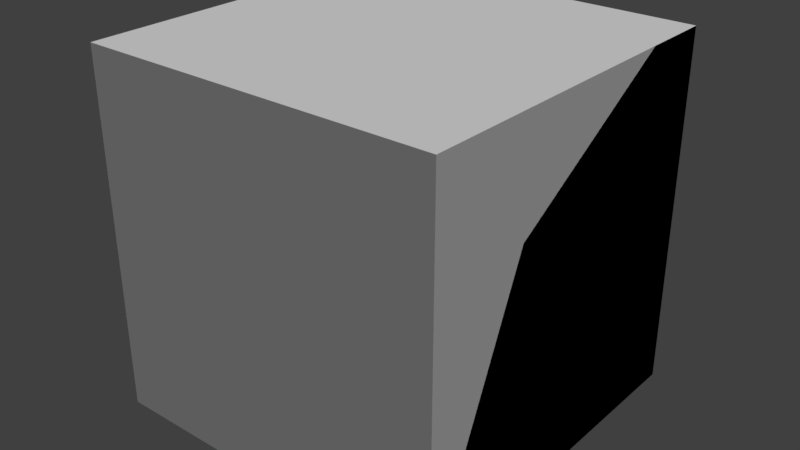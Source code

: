 # Source: ATM.blend  (saved by Blender 2.78.3; exported with 4.5.12 LTS)
import bpy
from mathutils import Matrix  # noqa: F401  (used for matrix-valued properties, if any)

bpy.ops.wm.read_factory_settings(use_empty=True)
scene = bpy.context.scene
scene.name = 'Scene'

# ---- collections
col_collection_1 = bpy.data.collections.new('Collection 1'); scene.collection.children.link(col_collection_1)

# ---- materials (node trees are filled in below, after node groups)
mat_material = bpy.data.materials.new('Material')
mat_material.alpha_threshold = 0.0
mat_material.use_transparent_shadow = False
mat_material.roughness = 0.5
mat_material.line_color = (0.0, 0.0, 0.0, 1.0)

# ---- material node trees

# ---- world
world_world = bpy.data.worlds.new('World'); scene.world = world_world
world_world.color = (0.05088, 0.05088, 0.05088)
world_world.use_sun_shadow = False
world_world.sun_shadow_jitter_overblur = 0.0
world_world.cycles.sampling_method = 'MANUAL'

# ---- lights
light_lamp_001 = bpy.data.lights.new('Lamp.001', 'SUN')
light_lamp_001.transmission_factor = 0.0
light_lamp_001.cutoff_distance = 30.0
light_lamp_001.angle = 0.1993
light_lamp_001.energy = 1.0
light_lamp_001.shadow_buffer_clip_start = 1.001
light_lamp_001.shadow_soft_size = 0.1
light_lamp_001.shadow_cascade_max_distance = 1000.0
light_lamp = bpy.data.lights.new('Lamp', 'SUN')
light_lamp.transmission_factor = 0.0
light_lamp.cutoff_distance = 30.0
light_lamp.angle = 0.1993
light_lamp.energy = 1.0
light_lamp.shadow_buffer_clip_start = 1.001
light_lamp.shadow_soft_size = 0.1
light_lamp.shadow_cascade_max_distance = 1000.0

# ---- meshes
me_cube_003 = bpy.data.meshes.new('Cube.003')
me_cube_003.from_pydata([(-0.5, -0.5, -0.5), (-0.5, -0.2, 0.2), (-0.5, 0.3, -0.5), (-0.5, 0.3, 0.5), (0.5, -0.5, -0.5), (0.5, -0.2, 0.2), (0.5, 0.3, -0.5), (0.5, 0.3, 0.5), (-0.4512, 0.3, 0.45), (0.4512, 0.3, 0.45), (-0.4512, -0.5, -0.5), (0.4512, -0.5, -0.5), (0.4512, -0.1, -0.3), (-0.4512, -0.1, -0.3), (-0.5, 0.5, -0.5), (-0.5, 0.5, 0.5), (0.5, 0.5, -0.5), (0.5, 0.5, 0.5), (0.4512, 0.5, -0.5), (-0.4512, 0.5, -0.5), (-0.4512, 0.5, 0.5), (0.4512, 0.5, 0.5)], [], [(0, 1, 3, 2), (6, 7, 5, 4), (10, 13, 1, 0), (8, 3, 1, 13), (7, 9, 12, 5), (9, 8, 13, 12), (4, 5, 12, 11), (11, 12, 13, 10), (2, 3, 15, 14), (3, 8, 20, 15), (18, 21, 17, 16), (14, 15, 20, 19), (19, 20, 21, 18), (7, 6, 16, 17), (8, 9, 21, 20), (9, 7, 17, 21)])
_uv = me_cube_003.uv_layers.new(name='UVMap')
_uv.uv.foreach_set('vector', [0.625, 0.625, 0.875, 0.7344, 0.9844, 0.9062, 0.625, 0.9062, 0.625, 0.9062, 0.9844, 0.9062, 0.875, 0.7344, 0.625, 0.625, 0.5156, 0.2812, 0.3594, 0.25, 0.3438, 0.0625, 0.5156, 0.2656, 0.1562, 0.03125, 0.1406, 0.01562, 0.3438, 0.0625, 0.3594, 0.25, 0.1406, 0.3906, 0.1562, 0.3594, 0.3594, 0.1562, 0.3438, 0.3438, 0.3906, 0.9844, 0.01562, 0.9844, 0.01562, 0.6406, 0.3906, 0.6406, 0.5156, 0.1406, 0.3438, 0.3438, 0.3594, 0.1562, 0.5156, 0.125, 0.3906, 0.4531, 0.3906, 0.6406, 0.01562, 0.6406, 0.01562, 0.4531, 0.625, 0.9062, 0.9844, 0.9062, 0.9844, 0.9844, 0.625, 0.9844, 0.1406, 0.01562, 0.1562, 0.03125, 0.07812, 0.03125, 0.07812, 0.03125, 0.6406, 0.01562, 0.6406, 0.3594, 0.625, 0.3594, 0.625, 0.01562, 0.9844, 0.01562, 0.9844, 0.3594, 0.9688, 0.3594, 0.9688, 0.01562, 0.9688, 0.01562, 0.9688, 0.3594, 0.6406, 0.3594, 0.6406, 0.01562, 0.9844, 0.9062, 0.625, 0.9062, 0.625, 0.9844, 0.9844, 0.9844, 0.1562, 0.03125, 0.1562, 0.3594, 0.07812, 0.3594, 0.07812, 0.03125, 0.1562, 0.3594, 0.1406, 0.3906, 0.07812, 0.375, 0.07812, 0.3594])
me_cube_003.use_remesh_preserve_volume = False
me_cube_003.use_remesh_preserve_attributes = False
me_cube_003.use_mirror_vertex_groups = False
me_cube_003.update()
me_cube_002 = bpy.data.meshes.new('Cube.002')
me_cube_002.from_pydata([(-0.25, -0.25, -0.5), (-0.25, -0.25, -0.3), (-0.25, 0.25, -0.5), (-0.25, 0.25, -0.3), (0.25, -0.25, -0.5), (0.25, -0.25, -0.3), (0.25, 0.25, -0.5), (0.25, 0.25, -0.3), (0.25, -0.2, -0.5), (0.25, -0.2, -0.4), (0.25, 0.2, -0.5), (0.25, 0.2, -0.4), (0.35, 0.2, -0.4), (0.35, 0.2, -0.5), (0.35, -0.2, -0.5), (0.35, -0.2, -0.4)], [], [(0, 1, 3, 2), (2, 3, 7, 6), (6, 7, 5, 4), (4, 5, 1, 0), (7, 3, 1, 5), (13, 12, 15, 14), (11, 9, 15, 12), (10, 11, 12, 13), (9, 8, 14, 15)])
_uv = me_cube_002.uv_layers.new(name='UVMap')
_uv.uv.foreach_set('vector', [0.01562, 0.7188, 0.01562, 0.5312, 0.5, 0.5312, 0.5, 0.7188, 0.01562, 0.7188, 0.01562, 0.5312, 0.5, 0.5312, 0.5, 0.7188, 0.01562, 0.7188, 0.01562, 0.5312, 0.5, 0.5312, 0.5, 0.7188, 0.01562, 0.7188, 0.01562, 0.5312, 0.5, 0.5312, 0.5, 0.7188, 0.5156, 0.5, 0.01562, 0.5, 0.01562, 0.01562, 0.5156, 0.01562, 0.5312, 0.125, 0.625, 0.125, 0.625, 0.5156, 0.5312, 0.5156, 0.7344, 0.125, 0.7344, 0.5156, 0.625, 0.5156, 0.625, 0.125, 0.7344, 0.01562, 0.7344, 0.125, 0.625, 0.125, 0.625, 0.01562, 0.7344, 0.5156, 0.7344, 0.625, 0.625, 0.625, 0.625, 0.5156])
me_cube_002.use_remesh_preserve_volume = False
me_cube_002.use_remesh_preserve_attributes = False
me_cube_002.use_mirror_vertex_groups = False
me_cube_002.update()
me_cube = bpy.data.meshes.new('Cube')
me_cube.from_pydata([(0.5, 0.5, -0.5), (0.5, -0.5, -0.5), (-0.5, -0.5, -0.5), (-0.5, 0.5, -0.5), (0.5, 0.5, 0.5), (0.5, -0.5, 0.5), (-0.5, -0.5, 0.5), (-0.5, 0.5, 0.5)], [], [(0, 1, 2, 3), (4, 7, 6, 5), (0, 4, 5, 1), (1, 5, 6, 2), (2, 6, 7, 3), (4, 0, 3, 7)])
me_cube.materials.append(mat_material)
me_cube.use_remesh_preserve_volume = False
me_cube.use_remesh_preserve_attributes = False
me_cube.use_mirror_vertex_groups = False
me_cube.update()

# ---- objects
ob_atm = bpy.data.objects.new('atm', me_cube_003)
ob_card_reader = bpy.data.objects.new('Card Reader', me_cube_002)
ob_lamp_001 = bpy.data.objects.new('Lamp.001', light_lamp_001)
ob_cube = bpy.data.objects.new('Cube', me_cube)
ob_lamp = bpy.data.objects.new('Lamp', light_lamp)

# ---- transforms, parenting, visibility, modifiers, constraints
ob_atm.location = (0.0, 0.0, 0.0)
ob_atm.lineart.crease_threshold = 0.0
ob_card_reader.location = (0.0, 0.0, 0.0)
ob_card_reader.lineart.crease_threshold = 0.0
ob_lamp_001.location = (-1.376, 1.317, 5.904)
ob_lamp_001.rotation_euler = (0.6503, 0.05522, 4.007)
ob_lamp_001.lock_rotations_4d = False
ob_lamp_001.empty_display_type = 'ARROWS'
ob_lamp_001.color = (0.0, 0.0, 0.0, 0.0)
ob_lamp_001.lineart.crease_threshold = 0.0
ob_cube.location = (0.0, 0.0, 0.0)
ob_cube.lock_rotations_4d = False
ob_cube.empty_display_type = 'ARROWS'
ob_cube.display_type = 'WIRE'
ob_cube.lineart.crease_threshold = 0.0
ob_lamp.location = (4.076, 1.005, 5.904)
ob_lamp.rotation_euler = (0.6503, 0.05522, 1.036)
ob_lamp.lock_rotations_4d = False
ob_lamp.empty_display_type = 'ARROWS'
ob_lamp.color = (0.0, 0.0, 0.0, 0.0)
ob_lamp.lineart.crease_threshold = 0.0

# ---- collection membership
col_collection_1.objects.link(ob_atm)
col_collection_1.objects.link(ob_card_reader)
col_collection_1.objects.link(ob_lamp_001)
col_collection_1.objects.link(ob_cube)
col_collection_1.objects.link(ob_lamp)

# ---- scene / render settings (as saved in the file)
scene.frame_start = 1; scene.frame_end = 250; scene.frame_set(1)
scene.render.engine = 'BLENDER_EEVEE_NEXT'
scene.render.resolution_percentage = 50
scene.render.dither_intensity = 0.0
scene.cycles.use_denoising = False
scene.cycles.samples = 128
scene.cycles.sampling_pattern = 'TABULATED_SOBOL'
scene.cycles.use_adaptive_sampling = False
scene.cycles.use_light_tree = False
scene.cycles.blur_glossy = 0.0
scene.cycles.sample_clamp_indirect = 0.0
scene.view_settings.view_transform = 'Standard'
bpy.context.view_layer.update()

# ---- added for rendering (the .blend has no active camera): camera
cam_auto = bpy.data.cameras.new('AutoCamera')
cam_auto.lens = 50.0
cam_auto.sensor_width = 36.0
cam_auto.clip_end = 1000.0
ob_auto_camera = bpy.data.objects.new('AutoCamera', cam_auto)
scene.collection.objects.link(ob_auto_camera)
ob_auto_camera.location = (1.60254, -1.92304, 1.28203)
ob_auto_camera.rotation_euler = (1.09748, -7.21219e-08, 0.694738)
scene.camera = ob_auto_camera
bpy.context.view_layer.update()
